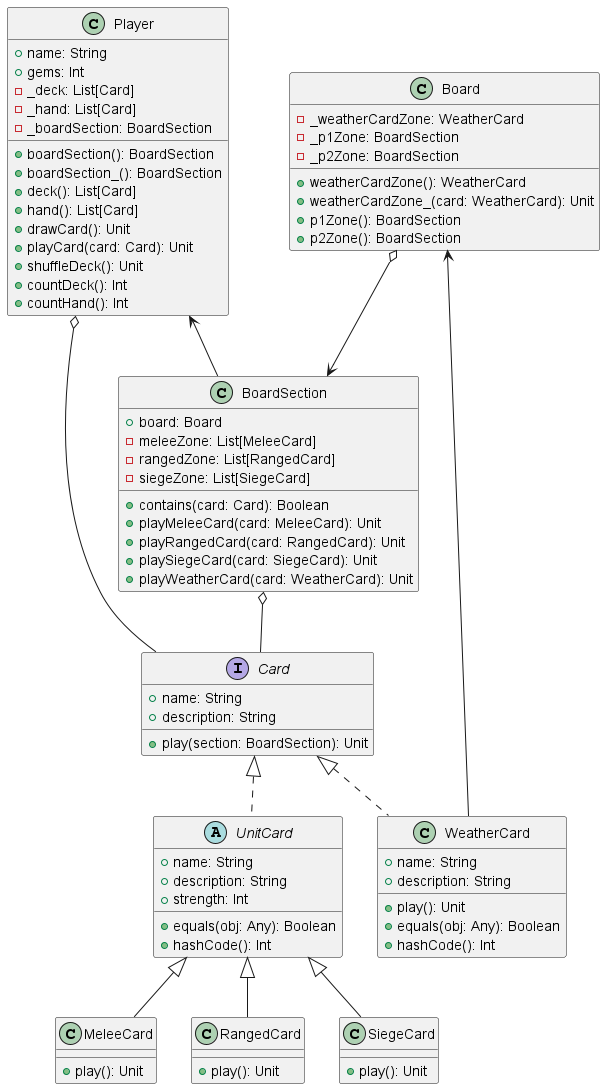

The diagram above was rendered by PlantUML. Its source (embedded in the PNG):
@startuml

class Player{
    +name: String
    +gems: Int
    -_deck: List[Card]
    -_hand: List[Card]
    -_boardSection: BoardSection
    +boardSection(): BoardSection
    +boardSection_(): BoardSection
    +deck(): List[Card]
    +hand(): List[Card]
    +drawCard(): Unit
    +playCard(card: Card): Unit
    +shuffleDeck(): Unit
    +countDeck(): Int
    +countHand(): Int
}

interface Card{
    +name: String
    +description: String
    +play(section: BoardSection): Unit
}
abstract class UnitCard{
    +name: String
    +description: String
    +strength: Int
    +equals(obj: Any): Boolean
    +hashCode(): Int
}
class MeleeCard{
    +play(): Unit
}
class RangedCard{
    +play(): Unit
}
class SiegeCard{
    +play(): Unit
}
class WeatherCard{
    +name: String
    +description: String
    +play(): Unit
    +equals(obj: Any): Boolean
    +hashCode(): Int
}

class Board{
    -_weatherCardZone: WeatherCard
    -_p1Zone: BoardSection
    -_p2Zone: BoardSection
    +weatherCardZone(): WeatherCard
    +weatherCardZone_(card: WeatherCard): Unit
    +p1Zone(): BoardSection
    +p2Zone(): BoardSection
}
class BoardSection{
    +board: Board
    -meleeZone: List[MeleeCard]
    -rangedZone: List[RangedCard]
    -siegeZone: List[SiegeCard]
    +contains(card: Card): Boolean
    +playMeleeCard(card: MeleeCard): Unit
    +playRangedCard(card: RangedCard): Unit
    +playSiegeCard(card: SiegeCard): Unit
    +playWeatherCard(card: WeatherCard): Unit
}

Player o-- Card
Player <-- BoardSection

Card <|.. UnitCard
Card <|.. WeatherCard
UnitCard <|-- MeleeCard
UnitCard <|-- RangedCard
UnitCard <|-- SiegeCard

Board o--> BoardSection
Board <-- WeatherCard

BoardSection o-- Card

@enduml